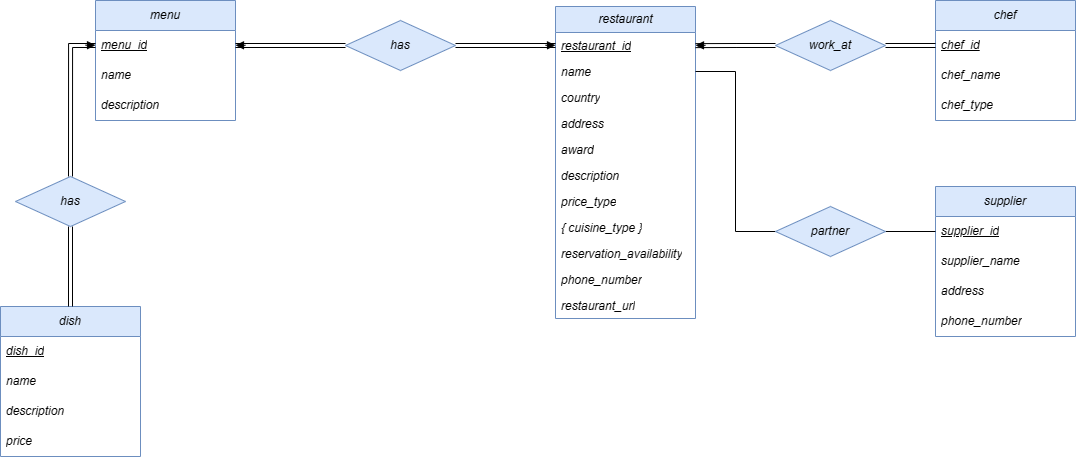

The diagram above was exported from draw.io. Its source (the exported page's mxGraphModel, read from the mxfile embedded in the PNG):
<mxGraphModel dx="2250" dy="721" grid="1" gridSize="10" guides="1" tooltips="1" connect="1" arrows="1" fold="1" page="1" pageScale="1" pageWidth="850" pageHeight="1100" math="0" shadow="0">
  <root>
    <mxCell id="0" />
    <mxCell id="1" parent="0" />
    <mxCell id="KalB7phYCFHobhvfbgjK-1" value="&lt;span&gt;restaurant&lt;/span&gt;" style="swimlane;fontStyle=2;childLayout=stackLayout;horizontal=1;startSize=26;fillColor=#dae8fc;horizontalStack=0;resizeParent=1;resizeParentMax=0;resizeLast=0;collapsible=1;marginBottom=0;html=1;strokeColor=#6c8ebf;" parent="1" vertex="1">
      <mxGeometry x="170" y="50" width="140" height="312" as="geometry" />
    </mxCell>
    <mxCell id="KalB7phYCFHobhvfbgjK-2" value="&lt;u style=&quot;&quot;&gt;&lt;span&gt;restaurant_id&lt;/span&gt;&lt;/u&gt;" style="text;strokeColor=none;fillColor=none;align=left;verticalAlign=top;spacingLeft=4;spacingRight=4;overflow=hidden;rotatable=0;points=[[0,0.5],[1,0.5]];portConstraint=eastwest;whiteSpace=wrap;html=1;fontStyle=2" parent="KalB7phYCFHobhvfbgjK-1" vertex="1">
      <mxGeometry y="26" width="140" height="26" as="geometry" />
    </mxCell>
    <mxCell id="KalB7phYCFHobhvfbgjK-3" value="name" style="text;strokeColor=none;fillColor=none;align=left;verticalAlign=top;spacingLeft=4;spacingRight=4;overflow=hidden;rotatable=0;points=[[0,0.5],[1,0.5]];portConstraint=eastwest;whiteSpace=wrap;html=1;fontStyle=2" parent="KalB7phYCFHobhvfbgjK-1" vertex="1">
      <mxGeometry y="52" width="140" height="26" as="geometry" />
    </mxCell>
    <mxCell id="KalB7phYCFHobhvfbgjK-4" value="country" style="text;strokeColor=none;fillColor=none;align=left;verticalAlign=top;spacingLeft=4;spacingRight=4;overflow=hidden;rotatable=0;points=[[0,0.5],[1,0.5]];portConstraint=eastwest;whiteSpace=wrap;html=1;fontStyle=2" parent="KalB7phYCFHobhvfbgjK-1" vertex="1">
      <mxGeometry y="78" width="140" height="26" as="geometry" />
    </mxCell>
    <mxCell id="x-wK613tUZxXSpRyA3Jg-1" value="address" style="text;strokeColor=none;fillColor=none;align=left;verticalAlign=top;spacingLeft=4;spacingRight=4;overflow=hidden;rotatable=0;points=[[0,0.5],[1,0.5]];portConstraint=eastwest;whiteSpace=wrap;html=1;fontStyle=2" parent="KalB7phYCFHobhvfbgjK-1" vertex="1">
      <mxGeometry y="104" width="140" height="26" as="geometry" />
    </mxCell>
    <mxCell id="x-wK613tUZxXSpRyA3Jg-2" value="award" style="text;strokeColor=none;fillColor=none;align=left;verticalAlign=top;spacingLeft=4;spacingRight=4;overflow=hidden;rotatable=0;points=[[0,0.5],[1,0.5]];portConstraint=eastwest;whiteSpace=wrap;html=1;fontStyle=2" parent="KalB7phYCFHobhvfbgjK-1" vertex="1">
      <mxGeometry y="130" width="140" height="26" as="geometry" />
    </mxCell>
    <mxCell id="x-wK613tUZxXSpRyA3Jg-3" value="description" style="text;strokeColor=none;fillColor=none;align=left;verticalAlign=top;spacingLeft=4;spacingRight=4;overflow=hidden;rotatable=0;points=[[0,0.5],[1,0.5]];portConstraint=eastwest;whiteSpace=wrap;html=1;fontStyle=2" parent="KalB7phYCFHobhvfbgjK-1" vertex="1">
      <mxGeometry y="156" width="140" height="26" as="geometry" />
    </mxCell>
    <mxCell id="x-wK613tUZxXSpRyA3Jg-4" value="price_type" style="text;strokeColor=none;fillColor=none;align=left;verticalAlign=top;spacingLeft=4;spacingRight=4;overflow=hidden;rotatable=0;points=[[0,0.5],[1,0.5]];portConstraint=eastwest;whiteSpace=wrap;html=1;fontStyle=2" parent="KalB7phYCFHobhvfbgjK-1" vertex="1">
      <mxGeometry y="182" width="140" height="26" as="geometry" />
    </mxCell>
    <mxCell id="x-wK613tUZxXSpRyA3Jg-5" value="{ cuisine_type }" style="text;strokeColor=none;fillColor=none;align=left;verticalAlign=top;spacingLeft=4;spacingRight=4;overflow=hidden;rotatable=0;points=[[0,0.5],[1,0.5]];portConstraint=eastwest;whiteSpace=wrap;html=1;fontStyle=2" parent="KalB7phYCFHobhvfbgjK-1" vertex="1">
      <mxGeometry y="208" width="140" height="26" as="geometry" />
    </mxCell>
    <mxCell id="x-wK613tUZxXSpRyA3Jg-6" value="reservation_availability" style="text;strokeColor=none;fillColor=none;align=left;verticalAlign=top;spacingLeft=4;spacingRight=4;overflow=hidden;rotatable=0;points=[[0,0.5],[1,0.5]];portConstraint=eastwest;whiteSpace=wrap;html=1;fontStyle=2" parent="KalB7phYCFHobhvfbgjK-1" vertex="1">
      <mxGeometry y="234" width="140" height="26" as="geometry" />
    </mxCell>
    <mxCell id="x-wK613tUZxXSpRyA3Jg-7" value="phone_number" style="text;strokeColor=none;fillColor=none;align=left;verticalAlign=top;spacingLeft=4;spacingRight=4;overflow=hidden;rotatable=0;points=[[0,0.5],[1,0.5]];portConstraint=eastwest;whiteSpace=wrap;html=1;fontStyle=2" parent="KalB7phYCFHobhvfbgjK-1" vertex="1">
      <mxGeometry y="260" width="140" height="26" as="geometry" />
    </mxCell>
    <mxCell id="x-wK613tUZxXSpRyA3Jg-8" value="restaurant_url" style="text;strokeColor=none;fillColor=none;align=left;verticalAlign=top;spacingLeft=4;spacingRight=4;overflow=hidden;rotatable=0;points=[[0,0.5],[1,0.5]];portConstraint=eastwest;whiteSpace=wrap;html=1;fontStyle=2" parent="KalB7phYCFHobhvfbgjK-1" vertex="1">
      <mxGeometry y="286" width="140" height="26" as="geometry" />
    </mxCell>
    <mxCell id="x-wK613tUZxXSpRyA3Jg-13" value="chef" style="swimlane;fontStyle=2;childLayout=stackLayout;horizontal=1;startSize=30;horizontalStack=0;resizeParent=1;resizeParentMax=0;resizeLast=0;collapsible=1;marginBottom=0;whiteSpace=wrap;html=1;fillColor=#dae8fc;strokeColor=#6c8ebf;" parent="1" vertex="1">
      <mxGeometry x="550" y="44" width="140" height="120" as="geometry" />
    </mxCell>
    <mxCell id="x-wK613tUZxXSpRyA3Jg-15" value="chef_id" style="text;strokeColor=none;fillColor=none;align=left;verticalAlign=middle;spacingLeft=4;spacingRight=4;overflow=hidden;points=[[0,0.5],[1,0.5]];portConstraint=eastwest;rotatable=0;whiteSpace=wrap;html=1;fontStyle=6" parent="x-wK613tUZxXSpRyA3Jg-13" vertex="1">
      <mxGeometry y="30" width="140" height="30" as="geometry" />
    </mxCell>
    <mxCell id="x-wK613tUZxXSpRyA3Jg-16" value="chef_name" style="text;strokeColor=none;fillColor=none;align=left;verticalAlign=middle;spacingLeft=4;spacingRight=4;overflow=hidden;points=[[0,0.5],[1,0.5]];portConstraint=eastwest;rotatable=0;whiteSpace=wrap;html=1;fontStyle=2" parent="x-wK613tUZxXSpRyA3Jg-13" vertex="1">
      <mxGeometry y="60" width="140" height="30" as="geometry" />
    </mxCell>
    <mxCell id="4yTjjRjiH36iIVE6Lafz-23" value="chef_type" style="text;strokeColor=none;fillColor=none;align=left;verticalAlign=middle;spacingLeft=4;spacingRight=4;overflow=hidden;points=[[0,0.5],[1,0.5]];portConstraint=eastwest;rotatable=0;whiteSpace=wrap;html=1;fontStyle=2" vertex="1" parent="x-wK613tUZxXSpRyA3Jg-13">
      <mxGeometry y="90" width="140" height="30" as="geometry" />
    </mxCell>
    <mxCell id="x-wK613tUZxXSpRyA3Jg-17" value="dish" style="swimlane;fontStyle=2;childLayout=stackLayout;horizontal=1;startSize=30;horizontalStack=0;resizeParent=1;resizeParentMax=0;resizeLast=0;collapsible=1;marginBottom=0;whiteSpace=wrap;html=1;fillColor=#dae8fc;strokeColor=#6c8ebf;" parent="1" vertex="1">
      <mxGeometry x="-385" y="350" width="140" height="150" as="geometry" />
    </mxCell>
    <mxCell id="x-wK613tUZxXSpRyA3Jg-18" value="&lt;u&gt;dish_id&lt;/u&gt;" style="text;strokeColor=none;fillColor=none;align=left;verticalAlign=middle;spacingLeft=4;spacingRight=4;overflow=hidden;points=[[0,0.5],[1,0.5]];portConstraint=eastwest;rotatable=0;whiteSpace=wrap;html=1;fontStyle=2" parent="x-wK613tUZxXSpRyA3Jg-17" vertex="1">
      <mxGeometry y="30" width="140" height="30" as="geometry" />
    </mxCell>
    <mxCell id="x-wK613tUZxXSpRyA3Jg-19" value="name" style="text;strokeColor=none;fillColor=none;align=left;verticalAlign=middle;spacingLeft=4;spacingRight=4;overflow=hidden;points=[[0,0.5],[1,0.5]];portConstraint=eastwest;rotatable=0;whiteSpace=wrap;html=1;fontStyle=2" parent="x-wK613tUZxXSpRyA3Jg-17" vertex="1">
      <mxGeometry y="60" width="140" height="30" as="geometry" />
    </mxCell>
    <mxCell id="x-wK613tUZxXSpRyA3Jg-20" value="description" style="text;strokeColor=none;fillColor=none;align=left;verticalAlign=middle;spacingLeft=4;spacingRight=4;overflow=hidden;points=[[0,0.5],[1,0.5]];portConstraint=eastwest;rotatable=0;whiteSpace=wrap;html=1;fontStyle=2" parent="x-wK613tUZxXSpRyA3Jg-17" vertex="1">
      <mxGeometry y="90" width="140" height="30" as="geometry" />
    </mxCell>
    <mxCell id="x-wK613tUZxXSpRyA3Jg-21" value="price" style="text;strokeColor=none;fillColor=none;align=left;verticalAlign=middle;spacingLeft=4;spacingRight=4;overflow=hidden;points=[[0,0.5],[1,0.5]];portConstraint=eastwest;rotatable=0;whiteSpace=wrap;html=1;fontStyle=2" parent="x-wK613tUZxXSpRyA3Jg-17" vertex="1">
      <mxGeometry y="120" width="140" height="30" as="geometry" />
    </mxCell>
    <mxCell id="x-wK613tUZxXSpRyA3Jg-22" value="menu" style="swimlane;fontStyle=2;childLayout=stackLayout;horizontal=1;startSize=30;horizontalStack=0;resizeParent=1;resizeParentMax=0;resizeLast=0;collapsible=1;marginBottom=0;whiteSpace=wrap;html=1;fillColor=#dae8fc;strokeColor=#6c8ebf;" parent="1" vertex="1">
      <mxGeometry x="-290" y="44" width="140" height="120" as="geometry" />
    </mxCell>
    <mxCell id="x-wK613tUZxXSpRyA3Jg-23" value="&lt;u&gt;menu_id&lt;/u&gt;" style="text;strokeColor=none;fillColor=none;align=left;verticalAlign=middle;spacingLeft=4;spacingRight=4;overflow=hidden;points=[[0,0.5],[1,0.5]];portConstraint=eastwest;rotatable=0;whiteSpace=wrap;html=1;fontStyle=2" parent="x-wK613tUZxXSpRyA3Jg-22" vertex="1">
      <mxGeometry y="30" width="140" height="30" as="geometry" />
    </mxCell>
    <mxCell id="x-wK613tUZxXSpRyA3Jg-24" value="name" style="text;strokeColor=none;fillColor=none;align=left;verticalAlign=middle;spacingLeft=4;spacingRight=4;overflow=hidden;points=[[0,0.5],[1,0.5]];portConstraint=eastwest;rotatable=0;whiteSpace=wrap;html=1;fontStyle=2" parent="x-wK613tUZxXSpRyA3Jg-22" vertex="1">
      <mxGeometry y="60" width="140" height="30" as="geometry" />
    </mxCell>
    <mxCell id="4yTjjRjiH36iIVE6Lafz-8" value="description" style="text;strokeColor=none;fillColor=none;align=left;verticalAlign=middle;spacingLeft=4;spacingRight=4;overflow=hidden;points=[[0,0.5],[1,0.5]];portConstraint=eastwest;rotatable=0;whiteSpace=wrap;html=1;fontStyle=2" vertex="1" parent="x-wK613tUZxXSpRyA3Jg-22">
      <mxGeometry y="90" width="140" height="30" as="geometry" />
    </mxCell>
    <mxCell id="x-wK613tUZxXSpRyA3Jg-30" style="edgeStyle=orthogonalEdgeStyle;rounded=0;orthogonalLoop=1;jettySize=auto;html=1;exitX=1;exitY=0.5;exitDx=0;exitDy=0;entryX=0;entryY=0.5;entryDx=0;entryDy=0;shape=link;fontStyle=2" parent="1" source="x-wK613tUZxXSpRyA3Jg-27" target="x-wK613tUZxXSpRyA3Jg-15" edge="1">
      <mxGeometry relative="1" as="geometry" />
    </mxCell>
    <mxCell id="x-wK613tUZxXSpRyA3Jg-37" style="edgeStyle=orthogonalEdgeStyle;rounded=0;orthogonalLoop=1;jettySize=auto;html=1;exitX=0;exitY=0.5;exitDx=0;exitDy=0;shape=link;fontStyle=2" parent="1" source="x-wK613tUZxXSpRyA3Jg-27" edge="1">
      <mxGeometry relative="1" as="geometry">
        <mxPoint x="310" y="89.125" as="targetPoint" />
      </mxGeometry>
    </mxCell>
    <mxCell id="x-wK613tUZxXSpRyA3Jg-27" value="work_at" style="shape=rhombus;html=1;dashed=0;whiteSpace=wrap;perimeter=rhombusPerimeter;fontStyle=2;fillColor=#dae8fc;strokeColor=#6c8ebf;" parent="1" vertex="1">
      <mxGeometry x="390" y="64" width="110" height="50" as="geometry" />
    </mxCell>
    <mxCell id="x-wK613tUZxXSpRyA3Jg-34" value="" style="endArrow=block;html=1;rounded=0;endFill=1;fontStyle=2" parent="1" edge="1">
      <mxGeometry width="50" height="50" relative="1" as="geometry">
        <mxPoint x="320" y="88.84" as="sourcePoint" />
        <mxPoint x="310" y="88.84" as="targetPoint" />
        <Array as="points" />
      </mxGeometry>
    </mxCell>
    <mxCell id="4yTjjRjiH36iIVE6Lafz-3" style="edgeStyle=orthogonalEdgeStyle;rounded=0;orthogonalLoop=1;jettySize=auto;html=1;exitX=1;exitY=0.5;exitDx=0;exitDy=0;entryX=0;entryY=0.5;entryDx=0;entryDy=0;shape=link;fontStyle=2" edge="1" parent="1" source="4yTjjRjiH36iIVE6Lafz-1" target="KalB7phYCFHobhvfbgjK-2">
      <mxGeometry relative="1" as="geometry" />
    </mxCell>
    <mxCell id="4yTjjRjiH36iIVE6Lafz-1" value="has" style="shape=rhombus;html=1;dashed=0;whiteSpace=wrap;perimeter=rhombusPerimeter;fontStyle=2;fillColor=#dae8fc;strokeColor=#6c8ebf;" vertex="1" parent="1">
      <mxGeometry x="-40" y="64" width="110" height="50" as="geometry" />
    </mxCell>
    <mxCell id="4yTjjRjiH36iIVE6Lafz-2" style="edgeStyle=orthogonalEdgeStyle;rounded=0;orthogonalLoop=1;jettySize=auto;html=1;exitX=1;exitY=0.5;exitDx=0;exitDy=0;entryX=0;entryY=0.5;entryDx=0;entryDy=0;startArrow=block;startFill=1;endArrow=none;endFill=0;shape=link;fontStyle=2" edge="1" parent="1" source="x-wK613tUZxXSpRyA3Jg-23" target="4yTjjRjiH36iIVE6Lafz-1">
      <mxGeometry relative="1" as="geometry" />
    </mxCell>
    <mxCell id="4yTjjRjiH36iIVE6Lafz-5" value="" style="endArrow=block;html=1;rounded=0;endFill=1;fontStyle=2" edge="1" parent="1">
      <mxGeometry width="50" height="50" relative="1" as="geometry">
        <mxPoint x="160" y="88.8" as="sourcePoint" />
        <mxPoint x="170" y="88.8" as="targetPoint" />
      </mxGeometry>
    </mxCell>
    <mxCell id="4yTjjRjiH36iIVE6Lafz-6" value="" style="endArrow=block;html=1;rounded=0;endFill=1;fontStyle=2" edge="1" parent="1">
      <mxGeometry width="50" height="50" relative="1" as="geometry">
        <mxPoint x="-140" y="88.8" as="sourcePoint" />
        <mxPoint x="-150" y="88.8" as="targetPoint" />
        <Array as="points" />
      </mxGeometry>
    </mxCell>
    <mxCell id="4yTjjRjiH36iIVE6Lafz-9" value="supplier" style="swimlane;fontStyle=2;childLayout=stackLayout;horizontal=1;startSize=30;horizontalStack=0;resizeParent=1;resizeParentMax=0;resizeLast=0;collapsible=1;marginBottom=0;whiteSpace=wrap;html=1;fillColor=#dae8fc;strokeColor=#6c8ebf;" vertex="1" parent="1">
      <mxGeometry x="550" y="230" width="140" height="150" as="geometry" />
    </mxCell>
    <mxCell id="4yTjjRjiH36iIVE6Lafz-10" value="&lt;u&gt;supplier_id&lt;/u&gt;" style="text;strokeColor=none;fillColor=none;align=left;verticalAlign=middle;spacingLeft=4;spacingRight=4;overflow=hidden;points=[[0,0.5],[1,0.5]];portConstraint=eastwest;rotatable=0;whiteSpace=wrap;html=1;fontStyle=2" vertex="1" parent="4yTjjRjiH36iIVE6Lafz-9">
      <mxGeometry y="30" width="140" height="30" as="geometry" />
    </mxCell>
    <mxCell id="4yTjjRjiH36iIVE6Lafz-11" value="supplier_name" style="text;strokeColor=none;fillColor=none;align=left;verticalAlign=middle;spacingLeft=4;spacingRight=4;overflow=hidden;points=[[0,0.5],[1,0.5]];portConstraint=eastwest;rotatable=0;whiteSpace=wrap;html=1;fontStyle=2" vertex="1" parent="4yTjjRjiH36iIVE6Lafz-9">
      <mxGeometry y="60" width="140" height="30" as="geometry" />
    </mxCell>
    <mxCell id="4yTjjRjiH36iIVE6Lafz-12" value="address" style="text;strokeColor=none;fillColor=none;align=left;verticalAlign=middle;spacingLeft=4;spacingRight=4;overflow=hidden;points=[[0,0.5],[1,0.5]];portConstraint=eastwest;rotatable=0;whiteSpace=wrap;html=1;fontStyle=2" vertex="1" parent="4yTjjRjiH36iIVE6Lafz-9">
      <mxGeometry y="90" width="140" height="30" as="geometry" />
    </mxCell>
    <mxCell id="4yTjjRjiH36iIVE6Lafz-20" value="&lt;span&gt;phone_number&lt;/span&gt;" style="text;strokeColor=none;fillColor=none;align=left;verticalAlign=middle;spacingLeft=4;spacingRight=4;overflow=hidden;points=[[0,0.5],[1,0.5]];portConstraint=eastwest;rotatable=0;whiteSpace=wrap;html=1;fontStyle=2" vertex="1" parent="4yTjjRjiH36iIVE6Lafz-9">
      <mxGeometry y="120" width="140" height="30" as="geometry" />
    </mxCell>
    <mxCell id="4yTjjRjiH36iIVE6Lafz-17" style="edgeStyle=orthogonalEdgeStyle;rounded=0;orthogonalLoop=1;jettySize=auto;html=1;exitX=0;exitY=0.5;exitDx=0;exitDy=0;entryX=1;entryY=0.5;entryDx=0;entryDy=0;endArrow=none;endFill=0;fontStyle=2" edge="1" parent="1" source="4yTjjRjiH36iIVE6Lafz-16" target="KalB7phYCFHobhvfbgjK-3">
      <mxGeometry relative="1" as="geometry" />
    </mxCell>
    <mxCell id="4yTjjRjiH36iIVE6Lafz-19" style="edgeStyle=orthogonalEdgeStyle;rounded=0;orthogonalLoop=1;jettySize=auto;html=1;exitX=1;exitY=0.5;exitDx=0;exitDy=0;entryX=0;entryY=0.5;entryDx=0;entryDy=0;endArrow=none;endFill=0;fontStyle=2" edge="1" parent="1" source="4yTjjRjiH36iIVE6Lafz-16" target="4yTjjRjiH36iIVE6Lafz-10">
      <mxGeometry relative="1" as="geometry" />
    </mxCell>
    <mxCell id="4yTjjRjiH36iIVE6Lafz-16" value="partner" style="shape=rhombus;html=1;dashed=0;whiteSpace=wrap;perimeter=rhombusPerimeter;fontStyle=2;fillColor=#dae8fc;strokeColor=#6c8ebf;" vertex="1" parent="1">
      <mxGeometry x="390" y="250" width="110" height="50" as="geometry" />
    </mxCell>
    <mxCell id="4yTjjRjiH36iIVE6Lafz-24" style="edgeStyle=orthogonalEdgeStyle;rounded=0;orthogonalLoop=1;jettySize=auto;html=1;exitX=0.5;exitY=0;exitDx=0;exitDy=0;entryX=0;entryY=0.5;entryDx=0;entryDy=0;shape=link;" edge="1" parent="1" source="4yTjjRjiH36iIVE6Lafz-22" target="x-wK613tUZxXSpRyA3Jg-23">
      <mxGeometry relative="1" as="geometry" />
    </mxCell>
    <mxCell id="4yTjjRjiH36iIVE6Lafz-25" style="edgeStyle=orthogonalEdgeStyle;rounded=0;orthogonalLoop=1;jettySize=auto;html=1;exitX=0.5;exitY=1;exitDx=0;exitDy=0;entryX=0.5;entryY=0;entryDx=0;entryDy=0;shape=link;" edge="1" parent="1" source="4yTjjRjiH36iIVE6Lafz-22" target="x-wK613tUZxXSpRyA3Jg-17">
      <mxGeometry relative="1" as="geometry" />
    </mxCell>
    <mxCell id="4yTjjRjiH36iIVE6Lafz-22" value="has" style="shape=rhombus;html=1;dashed=0;whiteSpace=wrap;perimeter=rhombusPerimeter;fontStyle=2;fillColor=#dae8fc;strokeColor=#6c8ebf;" vertex="1" parent="1">
      <mxGeometry x="-370" y="220" width="110" height="50" as="geometry" />
    </mxCell>
    <mxCell id="4yTjjRjiH36iIVE6Lafz-28" value="" style="endArrow=block;html=1;rounded=0;endFill=1;" edge="1" parent="1">
      <mxGeometry width="50" height="50" relative="1" as="geometry">
        <mxPoint x="-299.99999999999994" y="88.71000000000001" as="sourcePoint" />
        <mxPoint x="-290" y="88.71000000000001" as="targetPoint" />
      </mxGeometry>
    </mxCell>
  </root>
</mxGraphModel>